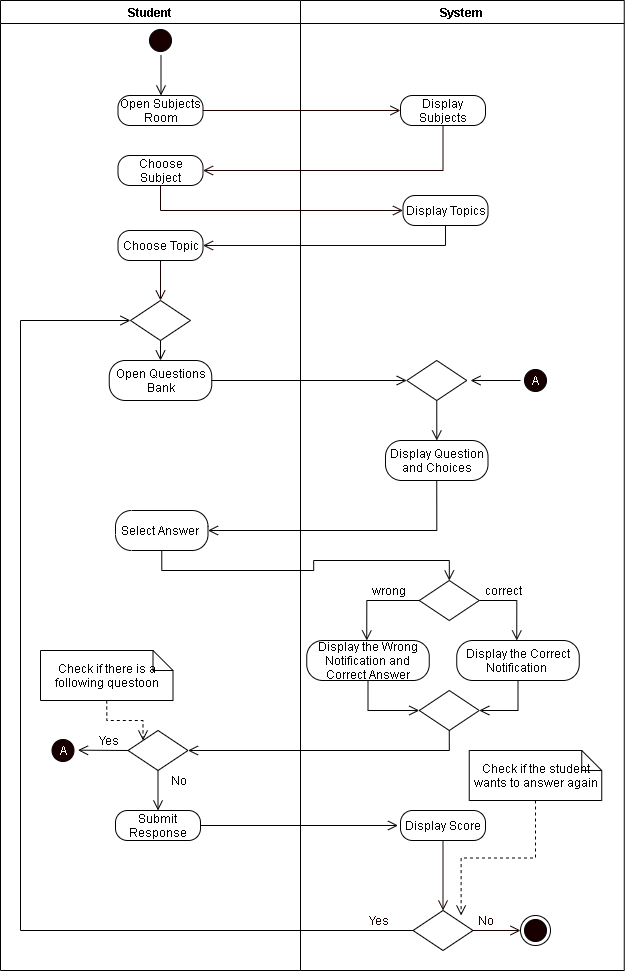

The diagram above was exported from draw.io. Its source (the exported page's mxGraphModel, read from the mxfile embedded in the PNG):
<mxGraphModel dx="942" dy="642" grid="1" gridSize="10" guides="1" tooltips="1" connect="1" arrows="1" fold="1" page="1" pageScale="1" pageWidth="850" pageHeight="1100" math="0" shadow="0">
  <root>
    <mxCell id="2IWHSwyaHx_KrjYHUmmD-0" />
    <mxCell id="2IWHSwyaHx_KrjYHUmmD-1" parent="2IWHSwyaHx_KrjYHUmmD-0" />
    <mxCell id="2IWHSwyaHx_KrjYHUmmD-2" value="Student" style="swimlane;startSize=23;" parent="2IWHSwyaHx_KrjYHUmmD-1" vertex="1">
      <mxGeometry x="110" y="20" width="300" height="970" as="geometry" />
    </mxCell>
    <mxCell id="2IWHSwyaHx_KrjYHUmmD-3" value="" style="ellipse;html=1;shape=startState;fillColor=#190000;" parent="2IWHSwyaHx_KrjYHUmmD-2" vertex="1">
      <mxGeometry x="145" y="25" width="30" height="30" as="geometry" />
    </mxCell>
    <mxCell id="2IWHSwyaHx_KrjYHUmmD-4" value="" style="edgeStyle=orthogonalEdgeStyle;html=1;verticalAlign=bottom;endArrow=open;endSize=8;" parent="2IWHSwyaHx_KrjYHUmmD-2" edge="1">
      <mxGeometry relative="1" as="geometry">
        <mxPoint x="160.5" y="95" as="targetPoint" />
        <mxPoint x="160.5" y="55" as="sourcePoint" />
      </mxGeometry>
    </mxCell>
    <mxCell id="2IWHSwyaHx_KrjYHUmmD-5" value="Open Subjects Room" style="rounded=1;whiteSpace=wrap;html=1;arcSize=40;" parent="2IWHSwyaHx_KrjYHUmmD-2" vertex="1">
      <mxGeometry x="117.5" y="95" width="85" height="30" as="geometry" />
    </mxCell>
    <mxCell id="2IWHSwyaHx_KrjYHUmmD-6" value="Choose Subject" style="rounded=1;whiteSpace=wrap;html=1;arcSize=40;" parent="2IWHSwyaHx_KrjYHUmmD-2" vertex="1">
      <mxGeometry x="117.5" y="155" width="85" height="30" as="geometry" />
    </mxCell>
    <mxCell id="2IWHSwyaHx_KrjYHUmmD-8" style="edgeStyle=orthogonalEdgeStyle;rounded=0;orthogonalLoop=1;jettySize=auto;html=1;exitX=0.5;exitY=1;exitDx=0;exitDy=0;fontColor=#FFFFFF;endArrow=open;endFill=0;endSize=8;strokeColor=#190000;" parent="2IWHSwyaHx_KrjYHUmmD-2" source="2IWHSwyaHx_KrjYHUmmD-9" edge="1">
      <mxGeometry relative="1" as="geometry">
        <mxPoint x="160" y="300" as="targetPoint" />
      </mxGeometry>
    </mxCell>
    <mxCell id="2IWHSwyaHx_KrjYHUmmD-9" value="Choose Topic" style="rounded=1;whiteSpace=wrap;html=1;arcSize=40;" parent="2IWHSwyaHx_KrjYHUmmD-2" vertex="1">
      <mxGeometry x="117.5" y="230" width="85" height="30" as="geometry" />
    </mxCell>
    <mxCell id="2IWHSwyaHx_KrjYHUmmD-11" value="Open Questions Bank" style="rounded=1;whiteSpace=wrap;html=1;arcSize=40;" parent="2IWHSwyaHx_KrjYHUmmD-2" vertex="1">
      <mxGeometry x="108.75" y="360" width="102.5" height="40" as="geometry" />
    </mxCell>
    <mxCell id="2IWHSwyaHx_KrjYHUmmD-13" value="Select Answer&amp;nbsp;" style="rounded=1;whiteSpace=wrap;html=1;arcSize=40;" parent="2IWHSwyaHx_KrjYHUmmD-2" vertex="1">
      <mxGeometry x="115.02" y="510" width="92.5" height="40" as="geometry" />
    </mxCell>
    <mxCell id="2IWHSwyaHx_KrjYHUmmD-14" value="Submit Response" style="rounded=1;whiteSpace=wrap;html=1;arcSize=40;" parent="2IWHSwyaHx_KrjYHUmmD-2" vertex="1">
      <mxGeometry x="115.02" y="810" width="85" height="30" as="geometry" />
    </mxCell>
    <mxCell id="2IWHSwyaHx_KrjYHUmmD-39" style="edgeStyle=orthogonalEdgeStyle;rounded=0;orthogonalLoop=1;jettySize=auto;html=1;exitX=0.5;exitY=1;exitDx=0;exitDy=0;entryX=0.5;entryY=0;entryDx=0;entryDy=0;endArrow=open;endFill=0;endSize=8;" parent="2IWHSwyaHx_KrjYHUmmD-2" source="2IWHSwyaHx_KrjYHUmmD-16" target="2IWHSwyaHx_KrjYHUmmD-11" edge="1">
      <mxGeometry relative="1" as="geometry" />
    </mxCell>
    <mxCell id="2IWHSwyaHx_KrjYHUmmD-16" value="" style="rhombus;whiteSpace=wrap;html=1;" parent="2IWHSwyaHx_KrjYHUmmD-2" vertex="1">
      <mxGeometry x="130" y="300" width="60" height="40" as="geometry" />
    </mxCell>
    <mxCell id="3PNwIctMM4XGptIVGpuc-18" style="edgeStyle=orthogonalEdgeStyle;rounded=0;jumpStyle=arc;jumpSize=14;orthogonalLoop=1;jettySize=auto;html=1;exitX=0.5;exitY=1;exitDx=0;exitDy=0;endArrow=open;endFill=0;startSize=9;endSize=8;" parent="2IWHSwyaHx_KrjYHUmmD-2" source="3PNwIctMM4XGptIVGpuc-16" target="2IWHSwyaHx_KrjYHUmmD-14" edge="1">
      <mxGeometry relative="1" as="geometry" />
    </mxCell>
    <mxCell id="3PNwIctMM4XGptIVGpuc-16" value="" style="rhombus;whiteSpace=wrap;html=1;" parent="2IWHSwyaHx_KrjYHUmmD-2" vertex="1">
      <mxGeometry x="127.52" y="730" width="60" height="40" as="geometry" />
    </mxCell>
    <mxCell id="3PNwIctMM4XGptIVGpuc-23" style="edgeStyle=orthogonalEdgeStyle;rounded=0;jumpStyle=arc;jumpSize=14;orthogonalLoop=1;jettySize=auto;html=1;exitX=0.5;exitY=1;exitDx=0;exitDy=0;exitPerimeter=0;entryX=0;entryY=0;entryDx=0;entryDy=0;endArrow=open;endFill=0;startSize=9;endSize=8;dashed=1;" parent="2IWHSwyaHx_KrjYHUmmD-2" source="3PNwIctMM4XGptIVGpuc-22" target="3PNwIctMM4XGptIVGpuc-16" edge="1">
      <mxGeometry relative="1" as="geometry" />
    </mxCell>
    <mxCell id="3PNwIctMM4XGptIVGpuc-22" value="Check if there is a following questoon" style="shape=note;size=20;whiteSpace=wrap;html=1;strokeWidth=1;" parent="2IWHSwyaHx_KrjYHUmmD-2" vertex="1">
      <mxGeometry x="40.000000000000014" y="650" width="132.52" height="50" as="geometry" />
    </mxCell>
    <mxCell id="3PNwIctMM4XGptIVGpuc-27" value="&lt;font color=&quot;#ffffff&quot;&gt;A&lt;/font&gt;" style="ellipse;html=1;shape=startState;fillColor=#190000;" parent="2IWHSwyaHx_KrjYHUmmD-2" vertex="1">
      <mxGeometry x="47.52000000000001" y="735" width="30" height="30" as="geometry" />
    </mxCell>
    <mxCell id="2IWHSwyaHx_KrjYHUmmD-17" value="System" style="swimlane;" parent="2IWHSwyaHx_KrjYHUmmD-1" vertex="1">
      <mxGeometry x="410" y="20" width="323.76" height="970" as="geometry" />
    </mxCell>
    <mxCell id="2IWHSwyaHx_KrjYHUmmD-18" value="Display Subjects" style="rounded=1;whiteSpace=wrap;html=1;arcSize=40;" parent="2IWHSwyaHx_KrjYHUmmD-17" vertex="1">
      <mxGeometry x="100" y="95" width="85" height="30" as="geometry" />
    </mxCell>
    <mxCell id="2IWHSwyaHx_KrjYHUmmD-19" value="Display Topics" style="rounded=1;whiteSpace=wrap;html=1;arcSize=40;" parent="2IWHSwyaHx_KrjYHUmmD-17" vertex="1">
      <mxGeometry x="102.5" y="195" width="85" height="30" as="geometry" />
    </mxCell>
    <mxCell id="2IWHSwyaHx_KrjYHUmmD-40" value="Display Question and Choices" style="rounded=1;whiteSpace=wrap;html=1;arcSize=40;" parent="2IWHSwyaHx_KrjYHUmmD-17" vertex="1">
      <mxGeometry x="85" y="440" width="102.5" height="40" as="geometry" />
    </mxCell>
    <mxCell id="3PNwIctMM4XGptIVGpuc-1" value="" style="rhombus;whiteSpace=wrap;html=1;" parent="2IWHSwyaHx_KrjYHUmmD-17" vertex="1">
      <mxGeometry x="118.77" y="580" width="60" height="40" as="geometry" />
    </mxCell>
    <mxCell id="3PNwIctMM4XGptIVGpuc-15" style="edgeStyle=orthogonalEdgeStyle;rounded=0;jumpStyle=arc;jumpSize=14;orthogonalLoop=1;jettySize=auto;html=1;exitX=0.5;exitY=1;exitDx=0;exitDy=0;entryX=1;entryY=0.5;entryDx=0;entryDy=0;endArrow=open;endFill=0;startSize=9;endSize=8;" parent="2IWHSwyaHx_KrjYHUmmD-17" source="3PNwIctMM4XGptIVGpuc-11" target="3PNwIctMM4XGptIVGpuc-13" edge="1">
      <mxGeometry relative="1" as="geometry" />
    </mxCell>
    <mxCell id="3PNwIctMM4XGptIVGpuc-11" value="Display the Correct Notification&amp;nbsp;" style="rounded=1;whiteSpace=wrap;html=1;arcSize=40;" parent="2IWHSwyaHx_KrjYHUmmD-17" vertex="1">
      <mxGeometry x="156.27" y="640" width="122.5" height="40" as="geometry" />
    </mxCell>
    <mxCell id="3PNwIctMM4XGptIVGpuc-14" style="edgeStyle=orthogonalEdgeStyle;rounded=0;jumpStyle=arc;jumpSize=14;orthogonalLoop=1;jettySize=auto;html=1;exitX=0.5;exitY=1;exitDx=0;exitDy=0;entryX=0;entryY=0.5;entryDx=0;entryDy=0;endArrow=open;endFill=0;startSize=9;endSize=8;" parent="2IWHSwyaHx_KrjYHUmmD-17" source="3PNwIctMM4XGptIVGpuc-12" target="3PNwIctMM4XGptIVGpuc-13" edge="1">
      <mxGeometry relative="1" as="geometry" />
    </mxCell>
    <mxCell id="3PNwIctMM4XGptIVGpuc-12" value="Display the Wrong Notification and Correct Answer" style="rounded=1;whiteSpace=wrap;html=1;arcSize=40;" parent="2IWHSwyaHx_KrjYHUmmD-17" vertex="1">
      <mxGeometry x="6.27" y="640" width="122.5" height="40" as="geometry" />
    </mxCell>
    <mxCell id="3PNwIctMM4XGptIVGpuc-13" value="" style="rhombus;whiteSpace=wrap;html=1;" parent="2IWHSwyaHx_KrjYHUmmD-17" vertex="1">
      <mxGeometry x="118.77" y="690" width="60" height="40" as="geometry" />
    </mxCell>
    <mxCell id="3PNwIctMM4XGptIVGpuc-21" value="correct" style="text;html=1;align=center;verticalAlign=middle;resizable=0;points=[];autosize=1;strokeColor=none;" parent="2IWHSwyaHx_KrjYHUmmD-17" vertex="1">
      <mxGeometry x="177.52" y="580" width="50" height="20" as="geometry" />
    </mxCell>
    <mxCell id="3PNwIctMM4XGptIVGpuc-29" style="edgeStyle=orthogonalEdgeStyle;rounded=0;jumpStyle=arc;jumpSize=14;orthogonalLoop=1;jettySize=auto;html=1;exitX=0;exitY=0.5;exitDx=0;exitDy=0;endArrow=open;endFill=0;startSize=9;endSize=8;" parent="2IWHSwyaHx_KrjYHUmmD-17" source="3PNwIctMM4XGptIVGpuc-28" edge="1">
      <mxGeometry relative="1" as="geometry">
        <mxPoint x="170" y="380" as="targetPoint" />
      </mxGeometry>
    </mxCell>
    <mxCell id="3PNwIctMM4XGptIVGpuc-28" value="&lt;font color=&quot;#ffffff&quot;&gt;A&lt;/font&gt;" style="ellipse;html=1;shape=startState;fillColor=#190000;" parent="2IWHSwyaHx_KrjYHUmmD-17" vertex="1">
      <mxGeometry x="220" y="365" width="30" height="30" as="geometry" />
    </mxCell>
    <mxCell id="2IWHSwyaHx_KrjYHUmmD-21" value="Display Score" style="rounded=1;whiteSpace=wrap;html=1;arcSize=40;" parent="2IWHSwyaHx_KrjYHUmmD-17" vertex="1">
      <mxGeometry x="100.02" y="810" width="85" height="30" as="geometry" />
    </mxCell>
    <mxCell id="2IWHSwyaHx_KrjYHUmmD-22" value="" style="rhombus;whiteSpace=wrap;html=1;" parent="2IWHSwyaHx_KrjYHUmmD-17" vertex="1">
      <mxGeometry x="112.52" y="910" width="60" height="40" as="geometry" />
    </mxCell>
    <mxCell id="2IWHSwyaHx_KrjYHUmmD-20" style="edgeStyle=orthogonalEdgeStyle;rounded=0;orthogonalLoop=1;jettySize=auto;html=1;exitX=0.5;exitY=1;exitDx=0;exitDy=0;entryX=0.5;entryY=0;entryDx=0;entryDy=0;fontColor=#FFFFFF;endArrow=open;endFill=0;endSize=8;strokeColor=#190000;" parent="2IWHSwyaHx_KrjYHUmmD-17" source="2IWHSwyaHx_KrjYHUmmD-21" target="2IWHSwyaHx_KrjYHUmmD-22" edge="1">
      <mxGeometry relative="1" as="geometry" />
    </mxCell>
    <mxCell id="2IWHSwyaHx_KrjYHUmmD-23" value="" style="ellipse;html=1;shape=endState;fillColor=#190000;" parent="2IWHSwyaHx_KrjYHUmmD-17" vertex="1">
      <mxGeometry x="220.02" y="915" width="30" height="30" as="geometry" />
    </mxCell>
    <mxCell id="2IWHSwyaHx_KrjYHUmmD-24" value="&lt;font color=&quot;#190000&quot;&gt;Yes&lt;/font&gt;" style="text;html=1;align=center;verticalAlign=middle;resizable=0;points=[];autosize=1;strokeColor=none;fontColor=#FFFFFF;" parent="2IWHSwyaHx_KrjYHUmmD-17" vertex="1">
      <mxGeometry x="57.519999999999996" y="910" width="40" height="20" as="geometry" />
    </mxCell>
    <mxCell id="2IWHSwyaHx_KrjYHUmmD-25" value="&lt;font color=&quot;#190000&quot;&gt;No&lt;/font&gt;" style="text;html=1;align=center;verticalAlign=middle;resizable=0;points=[];autosize=1;strokeColor=none;fontColor=#FFFFFF;" parent="2IWHSwyaHx_KrjYHUmmD-17" vertex="1">
      <mxGeometry x="170.02" y="910" width="30" height="20" as="geometry" />
    </mxCell>
    <mxCell id="2IWHSwyaHx_KrjYHUmmD-26" value="Check if the student wants to answer again" style="shape=note;size=20;whiteSpace=wrap;html=1;strokeWidth=1;" parent="2IWHSwyaHx_KrjYHUmmD-17" vertex="1">
      <mxGeometry x="168.76000000000002" y="750" width="132.52" height="50" as="geometry" />
    </mxCell>
    <mxCell id="2IWHSwyaHx_KrjYHUmmD-27" style="edgeStyle=orthogonalEdgeStyle;rounded=0;jumpStyle=arc;jumpSize=11;orthogonalLoop=1;jettySize=auto;html=1;endArrow=open;endFill=0;endSize=8;dashed=1;entryX=0;entryY=0;entryDx=0;entryDy=0;exitX=0.5;exitY=1;exitDx=0;exitDy=0;exitPerimeter=0;" parent="2IWHSwyaHx_KrjYHUmmD-17" source="2IWHSwyaHx_KrjYHUmmD-26" edge="1">
      <mxGeometry relative="1" as="geometry">
        <mxPoint x="160.59499999999983" y="915" as="targetPoint" />
        <mxPoint x="134.47000000000006" y="885" as="sourcePoint" />
      </mxGeometry>
    </mxCell>
    <mxCell id="2IWHSwyaHx_KrjYHUmmD-33" style="edgeStyle=orthogonalEdgeStyle;rounded=0;orthogonalLoop=1;jettySize=auto;html=1;exitX=1;exitY=0.5;exitDx=0;exitDy=0;fontColor=#FFFFFF;endArrow=open;endFill=0;endSize=8;strokeColor=#190000;" parent="2IWHSwyaHx_KrjYHUmmD-17" source="2IWHSwyaHx_KrjYHUmmD-22" edge="1">
      <mxGeometry relative="1" as="geometry">
        <mxPoint x="220.02" y="930" as="targetPoint" />
      </mxGeometry>
    </mxCell>
    <mxCell id="2IWHSwyaHx_KrjYHUmmD-28" style="edgeStyle=orthogonalEdgeStyle;rounded=0;orthogonalLoop=1;jettySize=auto;html=1;exitX=1;exitY=0.5;exitDx=0;exitDy=0;entryX=0;entryY=0.5;entryDx=0;entryDy=0;fontColor=#FFFFFF;endArrow=open;endFill=0;endSize=8;strokeColor=#190000;" parent="2IWHSwyaHx_KrjYHUmmD-1" source="2IWHSwyaHx_KrjYHUmmD-5" target="2IWHSwyaHx_KrjYHUmmD-18" edge="1">
      <mxGeometry relative="1" as="geometry" />
    </mxCell>
    <mxCell id="2IWHSwyaHx_KrjYHUmmD-29" style="edgeStyle=orthogonalEdgeStyle;rounded=0;orthogonalLoop=1;jettySize=auto;html=1;exitX=0.5;exitY=1;exitDx=0;exitDy=0;entryX=1;entryY=0.5;entryDx=0;entryDy=0;fontColor=#FFFFFF;endArrow=open;endFill=0;endSize=8;strokeColor=#190000;" parent="2IWHSwyaHx_KrjYHUmmD-1" source="2IWHSwyaHx_KrjYHUmmD-18" target="2IWHSwyaHx_KrjYHUmmD-6" edge="1">
      <mxGeometry relative="1" as="geometry">
        <mxPoint x="552.5" y="175" as="targetPoint" />
      </mxGeometry>
    </mxCell>
    <mxCell id="2IWHSwyaHx_KrjYHUmmD-30" style="edgeStyle=orthogonalEdgeStyle;rounded=0;orthogonalLoop=1;jettySize=auto;html=1;exitX=0.5;exitY=1;exitDx=0;exitDy=0;entryX=0;entryY=0.5;entryDx=0;entryDy=0;fontColor=#FFFFFF;endArrow=open;endFill=0;endSize=8;strokeColor=#190000;" parent="2IWHSwyaHx_KrjYHUmmD-1" source="2IWHSwyaHx_KrjYHUmmD-6" target="2IWHSwyaHx_KrjYHUmmD-19" edge="1">
      <mxGeometry relative="1" as="geometry" />
    </mxCell>
    <mxCell id="2IWHSwyaHx_KrjYHUmmD-31" style="edgeStyle=orthogonalEdgeStyle;rounded=0;orthogonalLoop=1;jettySize=auto;html=1;exitX=0.5;exitY=1;exitDx=0;exitDy=0;entryX=1;entryY=0.5;entryDx=0;entryDy=0;fontColor=#FFFFFF;endArrow=open;endFill=0;endSize=8;strokeColor=#190000;" parent="2IWHSwyaHx_KrjYHUmmD-1" source="2IWHSwyaHx_KrjYHUmmD-19" target="2IWHSwyaHx_KrjYHUmmD-9" edge="1">
      <mxGeometry relative="1" as="geometry" />
    </mxCell>
    <mxCell id="2IWHSwyaHx_KrjYHUmmD-42" style="edgeStyle=orthogonalEdgeStyle;rounded=0;orthogonalLoop=1;jettySize=auto;html=1;exitX=0.5;exitY=1;exitDx=0;exitDy=0;entryX=1;entryY=0.5;entryDx=0;entryDy=0;endArrow=open;endFill=0;endSize=8;" parent="2IWHSwyaHx_KrjYHUmmD-1" source="2IWHSwyaHx_KrjYHUmmD-40" target="2IWHSwyaHx_KrjYHUmmD-13" edge="1">
      <mxGeometry relative="1" as="geometry" />
    </mxCell>
    <mxCell id="3PNwIctMM4XGptIVGpuc-2" style="edgeStyle=orthogonalEdgeStyle;rounded=0;jumpStyle=arc;jumpSize=14;orthogonalLoop=1;jettySize=auto;html=1;exitX=0.5;exitY=1;exitDx=0;exitDy=0;endArrow=open;endFill=0;startSize=9;endSize=8;" parent="2IWHSwyaHx_KrjYHUmmD-1" source="2IWHSwyaHx_KrjYHUmmD-13" target="3PNwIctMM4XGptIVGpuc-1" edge="1">
      <mxGeometry relative="1" as="geometry">
        <mxPoint x="550.52" y="610" as="targetPoint" />
      </mxGeometry>
    </mxCell>
    <mxCell id="3PNwIctMM4XGptIVGpuc-8" style="edgeStyle=orthogonalEdgeStyle;rounded=0;jumpStyle=arc;jumpSize=14;orthogonalLoop=1;jettySize=auto;html=1;exitX=0;exitY=0.5;exitDx=0;exitDy=0;endArrow=open;endFill=0;startSize=9;endSize=8;" parent="2IWHSwyaHx_KrjYHUmmD-1" source="3PNwIctMM4XGptIVGpuc-1" edge="1">
      <mxGeometry relative="1" as="geometry">
        <mxPoint x="476.27" y="660" as="targetPoint" />
      </mxGeometry>
    </mxCell>
    <mxCell id="3PNwIctMM4XGptIVGpuc-9" style="edgeStyle=orthogonalEdgeStyle;rounded=0;jumpStyle=arc;jumpSize=14;orthogonalLoop=1;jettySize=auto;html=1;exitX=1;exitY=0.5;exitDx=0;exitDy=0;endArrow=open;endFill=0;startSize=9;endSize=8;" parent="2IWHSwyaHx_KrjYHUmmD-1" source="3PNwIctMM4XGptIVGpuc-1" edge="1">
      <mxGeometry relative="1" as="geometry">
        <mxPoint x="626.27" y="660" as="targetPoint" />
      </mxGeometry>
    </mxCell>
    <mxCell id="3PNwIctMM4XGptIVGpuc-17" style="edgeStyle=orthogonalEdgeStyle;rounded=0;jumpStyle=arc;jumpSize=14;orthogonalLoop=1;jettySize=auto;html=1;exitX=0.5;exitY=1;exitDx=0;exitDy=0;entryX=1;entryY=0.5;entryDx=0;entryDy=0;endArrow=open;endFill=0;startSize=9;endSize=8;" parent="2IWHSwyaHx_KrjYHUmmD-1" source="3PNwIctMM4XGptIVGpuc-13" target="3PNwIctMM4XGptIVGpuc-16" edge="1">
      <mxGeometry relative="1" as="geometry" />
    </mxCell>
    <mxCell id="3PNwIctMM4XGptIVGpuc-19" style="edgeStyle=orthogonalEdgeStyle;rounded=0;jumpStyle=arc;jumpSize=14;orthogonalLoop=1;jettySize=auto;html=1;exitX=0;exitY=0.5;exitDx=0;exitDy=0;endArrow=open;endFill=0;startSize=9;endSize=8;" parent="2IWHSwyaHx_KrjYHUmmD-1" source="3PNwIctMM4XGptIVGpuc-16" edge="1">
      <mxGeometry relative="1" as="geometry">
        <mxPoint x="187.5199999999999" y="769.6666666666667" as="targetPoint" />
      </mxGeometry>
    </mxCell>
    <mxCell id="3PNwIctMM4XGptIVGpuc-20" value="wrong" style="text;html=1;align=center;verticalAlign=middle;resizable=0;points=[];autosize=1;strokeColor=none;" parent="2IWHSwyaHx_KrjYHUmmD-1" vertex="1">
      <mxGeometry x="472.52" y="600" width="50" height="20" as="geometry" />
    </mxCell>
    <mxCell id="3PNwIctMM4XGptIVGpuc-24" value="Yes" style="text;html=1;align=center;verticalAlign=middle;resizable=0;points=[];autosize=1;strokeColor=none;" parent="2IWHSwyaHx_KrjYHUmmD-1" vertex="1">
      <mxGeometry x="197.52" y="750" width="40" height="20" as="geometry" />
    </mxCell>
    <mxCell id="3PNwIctMM4XGptIVGpuc-25" value="No" style="text;html=1;align=center;verticalAlign=middle;resizable=0;points=[];autosize=1;strokeColor=none;" parent="2IWHSwyaHx_KrjYHUmmD-1" vertex="1">
      <mxGeometry x="272.52" y="790" width="30" height="20" as="geometry" />
    </mxCell>
    <mxCell id="3PNwIctMM4XGptIVGpuc-26" style="edgeStyle=orthogonalEdgeStyle;rounded=0;jumpStyle=arc;jumpSize=14;orthogonalLoop=1;jettySize=auto;html=1;exitX=1;exitY=0.5;exitDx=0;exitDy=0;endArrow=open;endFill=0;startSize=9;endSize=8;" parent="2IWHSwyaHx_KrjYHUmmD-1" source="2IWHSwyaHx_KrjYHUmmD-14" edge="1">
      <mxGeometry relative="1" as="geometry">
        <mxPoint x="507.52" y="845" as="targetPoint" />
      </mxGeometry>
    </mxCell>
    <mxCell id="3PNwIctMM4XGptIVGpuc-30" style="edgeStyle=orthogonalEdgeStyle;rounded=0;jumpStyle=arc;jumpSize=14;orthogonalLoop=1;jettySize=auto;html=1;exitX=0;exitY=0.5;exitDx=0;exitDy=0;entryX=0;entryY=0.5;entryDx=0;entryDy=0;endArrow=open;endFill=0;startSize=9;endSize=8;" parent="2IWHSwyaHx_KrjYHUmmD-1" source="2IWHSwyaHx_KrjYHUmmD-22" target="2IWHSwyaHx_KrjYHUmmD-16" edge="1">
      <mxGeometry relative="1" as="geometry">
        <Array as="points">
          <mxPoint x="130" y="950" />
          <mxPoint x="130" y="340" />
        </Array>
      </mxGeometry>
    </mxCell>
    <mxCell id="3PNwIctMM4XGptIVGpuc-33" style="edgeStyle=orthogonalEdgeStyle;rounded=0;jumpStyle=arc;jumpSize=14;orthogonalLoop=1;jettySize=auto;html=1;exitX=0.5;exitY=1;exitDx=0;exitDy=0;endArrow=open;endFill=0;startSize=9;endSize=8;" parent="2IWHSwyaHx_KrjYHUmmD-1" source="3PNwIctMM4XGptIVGpuc-31" target="2IWHSwyaHx_KrjYHUmmD-40" edge="1">
      <mxGeometry relative="1" as="geometry" />
    </mxCell>
    <mxCell id="3PNwIctMM4XGptIVGpuc-31" value="" style="rhombus;whiteSpace=wrap;html=1;" parent="2IWHSwyaHx_KrjYHUmmD-1" vertex="1">
      <mxGeometry x="516.25" y="380" width="60" height="40" as="geometry" />
    </mxCell>
    <mxCell id="3PNwIctMM4XGptIVGpuc-32" value="" style="edgeStyle=orthogonalEdgeStyle;rounded=0;orthogonalLoop=1;jettySize=auto;html=1;exitX=1;exitY=0.5;exitDx=0;exitDy=0;endArrow=open;endFill=0;endSize=8;" parent="2IWHSwyaHx_KrjYHUmmD-1" source="2IWHSwyaHx_KrjYHUmmD-11" target="3PNwIctMM4XGptIVGpuc-31" edge="1">
      <mxGeometry relative="1" as="geometry">
        <mxPoint x="321.25" y="400" as="sourcePoint" />
        <mxPoint x="546.3" y="460" as="targetPoint" />
      </mxGeometry>
    </mxCell>
  </root>
</mxGraphModel>